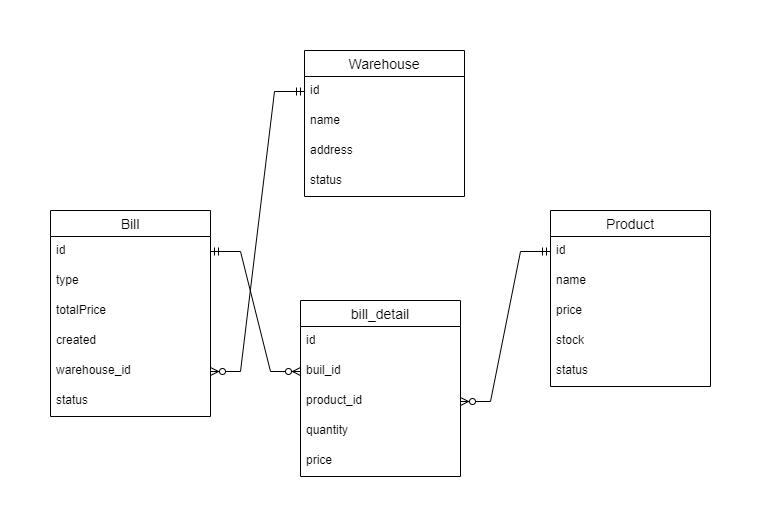

The diagram above was exported from draw.io. Its source (the exported page's mxGraphModel, read from the mxfile embedded in the PNG):
<mxGraphModel dx="1050" dy="522" grid="1" gridSize="10" guides="1" tooltips="1" connect="1" arrows="1" fold="1" page="1" pageScale="1" pageWidth="827" pageHeight="1169" math="0" shadow="0">
  <root>
    <mxCell id="0" />
    <mxCell id="1" parent="0" />
    <mxCell id="CAoNqiNBWDzSl41zkY_5-1" value="bill_detail" style="swimlane;fontStyle=0;childLayout=stackLayout;horizontal=1;startSize=26;horizontalStack=0;resizeParent=1;resizeParentMax=0;resizeLast=0;collapsible=1;marginBottom=0;align=center;fontSize=14;" vertex="1" parent="1">
      <mxGeometry x="330" y="320" width="160" height="176" as="geometry" />
    </mxCell>
    <mxCell id="CAoNqiNBWDzSl41zkY_5-2" value="id" style="text;strokeColor=none;fillColor=none;spacingLeft=4;spacingRight=4;overflow=hidden;rotatable=0;points=[[0,0.5],[1,0.5]];portConstraint=eastwest;fontSize=12;whiteSpace=wrap;html=1;" vertex="1" parent="CAoNqiNBWDzSl41zkY_5-1">
      <mxGeometry y="26" width="160" height="30" as="geometry" />
    </mxCell>
    <mxCell id="CAoNqiNBWDzSl41zkY_5-3" value="buil_id" style="text;strokeColor=none;fillColor=none;spacingLeft=4;spacingRight=4;overflow=hidden;rotatable=0;points=[[0,0.5],[1,0.5]];portConstraint=eastwest;fontSize=12;whiteSpace=wrap;html=1;" vertex="1" parent="CAoNqiNBWDzSl41zkY_5-1">
      <mxGeometry y="56" width="160" height="30" as="geometry" />
    </mxCell>
    <mxCell id="CAoNqiNBWDzSl41zkY_5-4" value="product_id" style="text;strokeColor=none;fillColor=none;spacingLeft=4;spacingRight=4;overflow=hidden;rotatable=0;points=[[0,0.5],[1,0.5]];portConstraint=eastwest;fontSize=12;whiteSpace=wrap;html=1;" vertex="1" parent="CAoNqiNBWDzSl41zkY_5-1">
      <mxGeometry y="86" width="160" height="30" as="geometry" />
    </mxCell>
    <mxCell id="CAoNqiNBWDzSl41zkY_5-27" value="quantity" style="text;strokeColor=none;fillColor=none;spacingLeft=4;spacingRight=4;overflow=hidden;rotatable=0;points=[[0,0.5],[1,0.5]];portConstraint=eastwest;fontSize=12;whiteSpace=wrap;html=1;" vertex="1" parent="CAoNqiNBWDzSl41zkY_5-1">
      <mxGeometry y="116" width="160" height="30" as="geometry" />
    </mxCell>
    <mxCell id="CAoNqiNBWDzSl41zkY_5-28" value="price" style="text;strokeColor=none;fillColor=none;spacingLeft=4;spacingRight=4;overflow=hidden;rotatable=0;points=[[0,0.5],[1,0.5]];portConstraint=eastwest;fontSize=12;whiteSpace=wrap;html=1;" vertex="1" parent="CAoNqiNBWDzSl41zkY_5-1">
      <mxGeometry y="146" width="160" height="30" as="geometry" />
    </mxCell>
    <mxCell id="CAoNqiNBWDzSl41zkY_5-5" value="Bill" style="swimlane;fontStyle=0;childLayout=stackLayout;horizontal=1;startSize=26;horizontalStack=0;resizeParent=1;resizeParentMax=0;resizeLast=0;collapsible=1;marginBottom=0;align=center;fontSize=14;" vertex="1" parent="1">
      <mxGeometry x="80" y="230" width="160" height="206" as="geometry" />
    </mxCell>
    <mxCell id="CAoNqiNBWDzSl41zkY_5-6" value="id" style="text;strokeColor=none;fillColor=none;spacingLeft=4;spacingRight=4;overflow=hidden;rotatable=0;points=[[0,0.5],[1,0.5]];portConstraint=eastwest;fontSize=12;whiteSpace=wrap;html=1;" vertex="1" parent="CAoNqiNBWDzSl41zkY_5-5">
      <mxGeometry y="26" width="160" height="30" as="geometry" />
    </mxCell>
    <mxCell id="CAoNqiNBWDzSl41zkY_5-7" value="type" style="text;strokeColor=none;fillColor=none;spacingLeft=4;spacingRight=4;overflow=hidden;rotatable=0;points=[[0,0.5],[1,0.5]];portConstraint=eastwest;fontSize=12;whiteSpace=wrap;html=1;" vertex="1" parent="CAoNqiNBWDzSl41zkY_5-5">
      <mxGeometry y="56" width="160" height="30" as="geometry" />
    </mxCell>
    <mxCell id="CAoNqiNBWDzSl41zkY_5-8" value="totalPrice" style="text;strokeColor=none;fillColor=none;spacingLeft=4;spacingRight=4;overflow=hidden;rotatable=0;points=[[0,0.5],[1,0.5]];portConstraint=eastwest;fontSize=12;whiteSpace=wrap;html=1;" vertex="1" parent="CAoNqiNBWDzSl41zkY_5-5">
      <mxGeometry y="86" width="160" height="30" as="geometry" />
    </mxCell>
    <mxCell id="CAoNqiNBWDzSl41zkY_5-9" value="created" style="text;strokeColor=none;fillColor=none;spacingLeft=4;spacingRight=4;overflow=hidden;rotatable=0;points=[[0,0.5],[1,0.5]];portConstraint=eastwest;fontSize=12;whiteSpace=wrap;html=1;" vertex="1" parent="CAoNqiNBWDzSl41zkY_5-5">
      <mxGeometry y="116" width="160" height="30" as="geometry" />
    </mxCell>
    <mxCell id="CAoNqiNBWDzSl41zkY_5-10" value="warehouse_id" style="text;strokeColor=none;fillColor=none;spacingLeft=4;spacingRight=4;overflow=hidden;rotatable=0;points=[[0,0.5],[1,0.5]];portConstraint=eastwest;fontSize=12;whiteSpace=wrap;html=1;" vertex="1" parent="CAoNqiNBWDzSl41zkY_5-5">
      <mxGeometry y="146" width="160" height="30" as="geometry" />
    </mxCell>
    <mxCell id="CAoNqiNBWDzSl41zkY_5-26" value="status" style="text;strokeColor=none;fillColor=none;spacingLeft=4;spacingRight=4;overflow=hidden;rotatable=0;points=[[0,0.5],[1,0.5]];portConstraint=eastwest;fontSize=12;whiteSpace=wrap;html=1;" vertex="1" parent="CAoNqiNBWDzSl41zkY_5-5">
      <mxGeometry y="176" width="160" height="30" as="geometry" />
    </mxCell>
    <mxCell id="CAoNqiNBWDzSl41zkY_5-11" value="Product" style="swimlane;fontStyle=0;childLayout=stackLayout;horizontal=1;startSize=26;horizontalStack=0;resizeParent=1;resizeParentMax=0;resizeLast=0;collapsible=1;marginBottom=0;align=center;fontSize=14;" vertex="1" parent="1">
      <mxGeometry x="580" y="230" width="160" height="176" as="geometry" />
    </mxCell>
    <mxCell id="CAoNqiNBWDzSl41zkY_5-12" value="id" style="text;strokeColor=none;fillColor=none;spacingLeft=4;spacingRight=4;overflow=hidden;rotatable=0;points=[[0,0.5],[1,0.5]];portConstraint=eastwest;fontSize=12;whiteSpace=wrap;html=1;" vertex="1" parent="CAoNqiNBWDzSl41zkY_5-11">
      <mxGeometry y="26" width="160" height="30" as="geometry" />
    </mxCell>
    <mxCell id="CAoNqiNBWDzSl41zkY_5-13" value="name" style="text;strokeColor=none;fillColor=none;spacingLeft=4;spacingRight=4;overflow=hidden;rotatable=0;points=[[0,0.5],[1,0.5]];portConstraint=eastwest;fontSize=12;whiteSpace=wrap;html=1;" vertex="1" parent="CAoNqiNBWDzSl41zkY_5-11">
      <mxGeometry y="56" width="160" height="30" as="geometry" />
    </mxCell>
    <mxCell id="CAoNqiNBWDzSl41zkY_5-14" value="price" style="text;strokeColor=none;fillColor=none;spacingLeft=4;spacingRight=4;overflow=hidden;rotatable=0;points=[[0,0.5],[1,0.5]];portConstraint=eastwest;fontSize=12;whiteSpace=wrap;html=1;" vertex="1" parent="CAoNqiNBWDzSl41zkY_5-11">
      <mxGeometry y="86" width="160" height="30" as="geometry" />
    </mxCell>
    <mxCell id="CAoNqiNBWDzSl41zkY_5-25" value="stock" style="text;strokeColor=none;fillColor=none;spacingLeft=4;spacingRight=4;overflow=hidden;rotatable=0;points=[[0,0.5],[1,0.5]];portConstraint=eastwest;fontSize=12;whiteSpace=wrap;html=1;" vertex="1" parent="CAoNqiNBWDzSl41zkY_5-11">
      <mxGeometry y="116" width="160" height="30" as="geometry" />
    </mxCell>
    <mxCell id="CAoNqiNBWDzSl41zkY_5-24" value="status" style="text;strokeColor=none;fillColor=none;spacingLeft=4;spacingRight=4;overflow=hidden;rotatable=0;points=[[0,0.5],[1,0.5]];portConstraint=eastwest;fontSize=12;whiteSpace=wrap;html=1;" vertex="1" parent="CAoNqiNBWDzSl41zkY_5-11">
      <mxGeometry y="146" width="160" height="30" as="geometry" />
    </mxCell>
    <mxCell id="CAoNqiNBWDzSl41zkY_5-15" value="Warehouse" style="swimlane;fontStyle=0;childLayout=stackLayout;horizontal=1;startSize=26;horizontalStack=0;resizeParent=1;resizeParentMax=0;resizeLast=0;collapsible=1;marginBottom=0;align=center;fontSize=14;" vertex="1" parent="1">
      <mxGeometry x="334" y="70" width="160" height="146" as="geometry" />
    </mxCell>
    <mxCell id="CAoNqiNBWDzSl41zkY_5-16" value="id" style="text;strokeColor=none;fillColor=none;spacingLeft=4;spacingRight=4;overflow=hidden;rotatable=0;points=[[0,0.5],[1,0.5]];portConstraint=eastwest;fontSize=12;whiteSpace=wrap;html=1;" vertex="1" parent="CAoNqiNBWDzSl41zkY_5-15">
      <mxGeometry y="26" width="160" height="30" as="geometry" />
    </mxCell>
    <mxCell id="CAoNqiNBWDzSl41zkY_5-17" value="name" style="text;strokeColor=none;fillColor=none;spacingLeft=4;spacingRight=4;overflow=hidden;rotatable=0;points=[[0,0.5],[1,0.5]];portConstraint=eastwest;fontSize=12;whiteSpace=wrap;html=1;" vertex="1" parent="CAoNqiNBWDzSl41zkY_5-15">
      <mxGeometry y="56" width="160" height="30" as="geometry" />
    </mxCell>
    <mxCell id="CAoNqiNBWDzSl41zkY_5-18" value="address" style="text;strokeColor=none;fillColor=none;spacingLeft=4;spacingRight=4;overflow=hidden;rotatable=0;points=[[0,0.5],[1,0.5]];portConstraint=eastwest;fontSize=12;whiteSpace=wrap;html=1;" vertex="1" parent="CAoNqiNBWDzSl41zkY_5-15">
      <mxGeometry y="86" width="160" height="30" as="geometry" />
    </mxCell>
    <mxCell id="CAoNqiNBWDzSl41zkY_5-19" value="status" style="text;strokeColor=none;fillColor=none;spacingLeft=4;spacingRight=4;overflow=hidden;rotatable=0;points=[[0,0.5],[1,0.5]];portConstraint=eastwest;fontSize=12;whiteSpace=wrap;html=1;" vertex="1" parent="CAoNqiNBWDzSl41zkY_5-15">
      <mxGeometry y="116" width="160" height="30" as="geometry" />
    </mxCell>
    <mxCell id="CAoNqiNBWDzSl41zkY_5-29" value="" style="edgeStyle=entityRelationEdgeStyle;fontSize=12;html=1;endArrow=ERzeroToMany;startArrow=ERmandOne;rounded=0;exitX=0;exitY=0.5;exitDx=0;exitDy=0;entryX=1;entryY=0.5;entryDx=0;entryDy=0;" edge="1" parent="1" source="CAoNqiNBWDzSl41zkY_5-16" target="CAoNqiNBWDzSl41zkY_5-10">
      <mxGeometry width="100" height="100" relative="1" as="geometry">
        <mxPoint x="440" y="350" as="sourcePoint" />
        <mxPoint x="540" y="250" as="targetPoint" />
      </mxGeometry>
    </mxCell>
    <mxCell id="CAoNqiNBWDzSl41zkY_5-30" value="" style="edgeStyle=entityRelationEdgeStyle;fontSize=12;html=1;endArrow=ERzeroToMany;startArrow=ERmandOne;rounded=0;entryX=1;entryY=0.5;entryDx=0;entryDy=0;exitX=0;exitY=0.5;exitDx=0;exitDy=0;" edge="1" parent="1" source="CAoNqiNBWDzSl41zkY_5-12" target="CAoNqiNBWDzSl41zkY_5-4">
      <mxGeometry width="100" height="100" relative="1" as="geometry">
        <mxPoint x="440" y="350" as="sourcePoint" />
        <mxPoint x="540" y="250" as="targetPoint" />
      </mxGeometry>
    </mxCell>
    <mxCell id="CAoNqiNBWDzSl41zkY_5-31" value="" style="edgeStyle=entityRelationEdgeStyle;fontSize=12;html=1;endArrow=ERzeroToMany;startArrow=ERmandOne;rounded=0;exitX=1;exitY=0.5;exitDx=0;exitDy=0;entryX=0;entryY=0.5;entryDx=0;entryDy=0;" edge="1" parent="1" source="CAoNqiNBWDzSl41zkY_5-6" target="CAoNqiNBWDzSl41zkY_5-3">
      <mxGeometry width="100" height="100" relative="1" as="geometry">
        <mxPoint x="440" y="350" as="sourcePoint" />
        <mxPoint x="540" y="250" as="targetPoint" />
      </mxGeometry>
    </mxCell>
  </root>
</mxGraphModel>